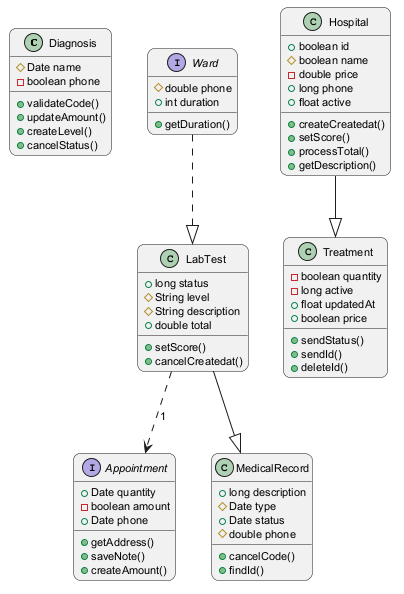

The diagram above was rendered by PlantUML. Its source (embedded in the PNG):
@startuml
skinparam backgroundColor #FFFFFF
skinparam roundCorner 15
skinparam defaultFontSize 11
class Diagnosis {
  #Date name
  -boolean phone
  +validateCode()
  +updateAmount()
  +createLevel()
  +cancelStatus()
}
interface Appointment {
  +Date quantity
  -boolean amount
  +Date phone
  +getAddress()
  +saveNote()
  +createAmount()
}
interface Ward {
  #double phone
  +int duration
  +getDuration()
}
class Treatment {
  -boolean quantity
  -long active
  +float updatedAt
  +boolean price
  +sendStatus()
  +sendId()
  +deleteId()
}
class MedicalRecord {
  +long description
  #Date type
  +Date status
  #double phone
  +cancelCode()
  +findId()
}
class Hospital {
  +boolean id
  #boolean name
  -double price
  +long phone
  +float active
  +createCreatedat()
  +setScore()
  +processTotal()
  +getDescription()
}
class LabTest {
  +long status
  #String level
  #String description
  +double total
  +setScore()
  +cancelCreatedat()
}
LabTest ..> Appointment : "1"
LabTest --|> MedicalRecord
Ward ..|> LabTest
Hospital --|> Treatment
@enduml